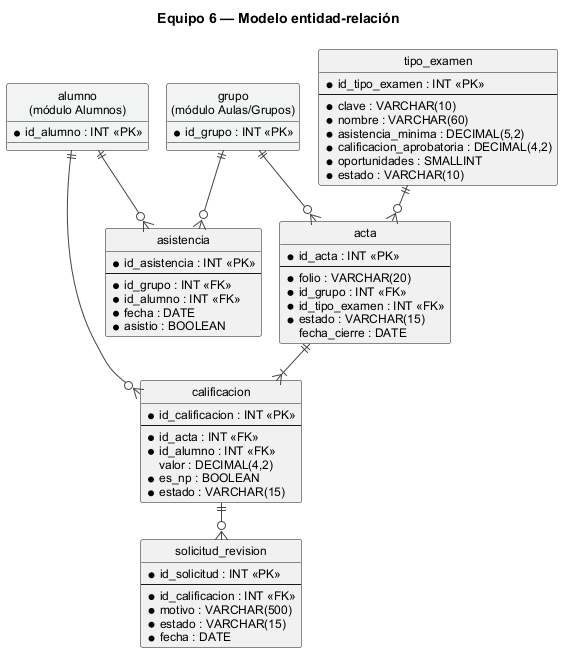

The diagram above was rendered by PlantUML. Its source (embedded in the PNG):
@startuml e6_er_calificaciones_catalogo
!pragma layout smetana
title Equipo 6 — Modelo entidad-relación
hide circle
skinparam shadowing false
skinparam defaultFontName Arial
skinparam defaultFontSize 12
skinparam ArrowColor #444444
skinparam entity {
  BackgroundColor #EAF2FB
  BorderColor #2F5D8A
}
entity "alumno\n(módulo Alumnos)" as alumno #F2F4F4 {
  * id_alumno : INT <<PK>>
}
entity "grupo\n(módulo Aulas/Grupos)" as grupo #F2F4F4 {
  * id_grupo : INT <<PK>>
}
entity "tipo_examen" as tipo_examen {
  * id_tipo_examen : INT <<PK>>
  --
  * clave : VARCHAR(10)
  * nombre : VARCHAR(60)
  * asistencia_minima : DECIMAL(5,2)
  * calificacion_aprobatoria : DECIMAL(4,2)
  * oportunidades : SMALLINT
  * estado : VARCHAR(10)
}
entity "acta" as acta {
  * id_acta : INT <<PK>>
  --
  * folio : VARCHAR(20)
  * id_grupo : INT <<FK>>
  * id_tipo_examen : INT <<FK>>
  * estado : VARCHAR(15)
  fecha_cierre : DATE
}
entity "calificacion" as calificacion {
  * id_calificacion : INT <<PK>>
  --
  * id_acta : INT <<FK>>
  * id_alumno : INT <<FK>>
  valor : DECIMAL(4,2)
  * es_np : BOOLEAN
  * estado : VARCHAR(15)
}
entity "asistencia" as asistencia {
  * id_asistencia : INT <<PK>>
  --
  * id_grupo : INT <<FK>>
  * id_alumno : INT <<FK>>
  * fecha : DATE
  * asistio : BOOLEAN
}
entity "solicitud_revision" as solicitud_revision {
  * id_solicitud : INT <<PK>>
  --
  * id_calificacion : INT <<FK>>
  * motivo : VARCHAR(500)
  * estado : VARCHAR(15)
  * fecha : DATE
}
grupo ||--o{ acta
tipo_examen ||--o{ acta
acta ||--|{ calificacion
alumno ||--o{ calificacion
grupo ||--o{ asistencia
alumno ||--o{ asistencia
calificacion ||--o{ solicitud_revision
@enduml